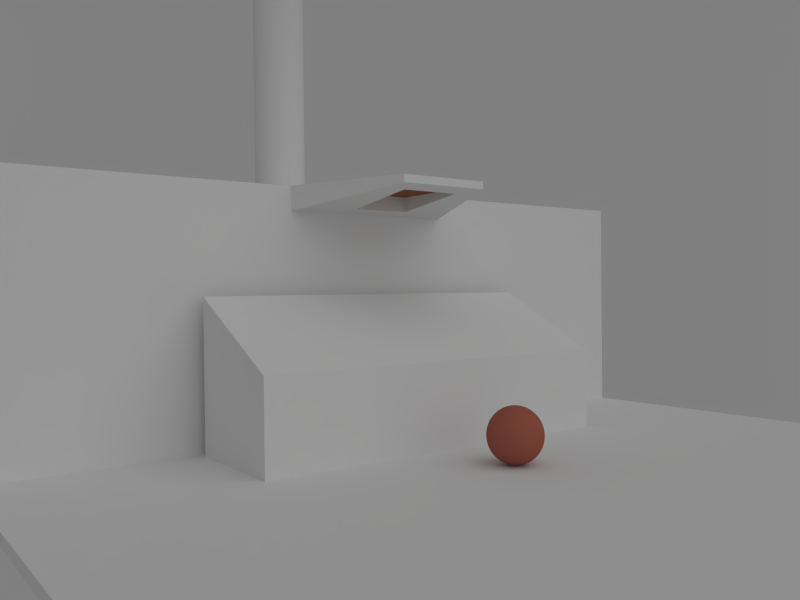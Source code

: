 # Source: test_animation2.blend  (saved by Blender 2.57.1; exported with 4.5.12 LTS)
import bpy
from mathutils import Matrix  # noqa: F401  (used for matrix-valued properties, if any)

bpy.ops.wm.read_factory_settings(use_empty=True)
scene = bpy.context.scene
scene.name = 'Scene'

# ---- collections
col_collection_1 = bpy.data.collections.new('Collection 1'); scene.collection.children.link(col_collection_1)
col_collection_2 = bpy.data.collections.new('Collection 2'); scene.collection.children.link(col_collection_2)
col_collection_15 = bpy.data.collections.new('Collection 15'); scene.collection.children.link(col_collection_15)
col_collection_15.hide_render = True
col_collection_15.hide_viewport = True

# ---- materials (node trees are filled in below, after node groups)
mat_material_002 = bpy.data.materials.new('Material.002')
mat_material_002.alpha_threshold = 0.0
mat_material_002.use_transparent_shadow = False
mat_material_002.diffuse_color = (0.2957, 0.1316, 0.05881, 1.0)
mat_material_002.roughness = 0.5
mat_material_002.line_color = (0.0, 0.0, 0.0, 1.0)
mat_material = bpy.data.materials.new('Material')
mat_material.alpha_threshold = 0.0
mat_material.use_transparent_shadow = False
mat_material.diffuse_color = (0.4385, 0.1303, 0.09113, 1.0)
mat_material.roughness = 0.5
mat_material.specular_intensity = 0.0
mat_material.line_color = (0.0, 0.0, 0.0, 1.0)

# ---- material node trees

# ---- world
world_world = bpy.data.worlds.new('World'); scene.world = world_world
world_world.color = (0.214, 0.214, 0.214)
world_world.use_sun_shadow = False
world_world.sun_shadow_jitter_overblur = 0.0
world_world.cycles.sampling_method = 'MANUAL'
world_world.cycles.sample_map_resolution = 256

# ---- cameras
cam_camera = bpy.data.cameras.new('Camera')
cam_camera.clip_end = 100.0
cam_camera.lens = 35.0
cam_camera.ortho_scale = 7.314
cam_camera.dof.focus_distance = 0.0
cam_camera.dof.aperture_fstop = 128.0

# ---- lights
light_lamp = bpy.data.lights.new('Lamp', 'SUN')
light_lamp.transmission_factor = 0.0
light_lamp.cutoff_distance = 30.0
light_lamp.angle = 1.571
light_lamp.energy = 0.6
light_lamp.shadow_buffer_clip_start = 1.001
light_lamp.shadow_soft_size = 1.0
light_lamp.shadow_cascade_max_distance = 1000.0
light_lamp.cycles.use_multiple_importance_sampling = False

# ---- meshes
me_plane_001 = bpy.data.meshes.new('Plane.001')
me_plane_001.from_pydata([(1.022, 0.9896, 0.0), (1.022, -0.9896, 0.0), (-2.383, -0.9896, 0.0), (-2.383, 0.9896, 0.0)], [], [(0, 3, 2, 1)])
me_plane_001.materials.append(mat_material_002)
me_plane_001.use_remesh_preserve_volume = False
me_plane_001.use_remesh_preserve_attributes = False
me_plane_001.use_mirror_vertex_groups = False
me_plane_001.update()
me_sphere_002 = bpy.data.meshes.new('Sphere.002')
me_sphere_002.from_pydata([(0.0, 0.0, 1.0), (0.1951, 0.0, 0.9808), (0.3827, 0.0, 0.9239), (0.5556, 0.0, 0.8315), (-3.01e-07, -1.247e-07, -1.0), (0.1802, 0.07466, -0.9808), (0.3536, 0.1464, -0.9239), (0.5133, 0.2126, -0.8315), (0.6533, 0.2706, -0.7071), (0.7682, 0.3182, -0.5556), (0.8536, 0.3536, -0.3827), (0.9061, 0.3753, -0.1951), (0.9239, 0.3827, 5.96e-08), (0.9061, 0.3753, 0.1951), (0.8536, 0.3536, 0.3827), (0.7682, 0.3182, 0.5556), (0.6533, 0.2706, 0.7071), (0.5133, 0.2126, 0.8315), (0.3536, 0.1464, 0.9239), (0.1802, 0.07466, 0.9808), (0.1379, 0.1379, 0.9808), (0.2706, 0.2706, 0.9239), (0.3928, 0.3928, 0.8315), (0.5, 0.5, 0.7071), (0.5879, 0.5879, 0.5556), (0.6533, 0.6533, 0.3827), (0.6935, 0.6935, 0.1951), (0.7071, 0.7071, 5.96e-08), (0.6935, 0.6935, -0.1951), (0.6533, 0.6533, -0.3827), (0.5879, 0.5879, -0.5556), (0.5, 0.5, -0.7071), (0.3928, 0.3928, -0.8315), (0.2706, 0.2706, -0.9239), (0.1379, 0.1379, -0.9808), (0.07466, 0.1802, -0.9808), (0.1464, 0.3536, -0.9239), (0.2126, 0.5133, -0.8315), (0.2706, 0.6533, -0.7071), (0.3182, 0.7682, -0.5556), (0.3536, 0.8536, -0.3827), (0.3753, 0.9061, -0.1951), (0.3827, 0.9239, 5.96e-08), (0.3753, 0.9061, 0.1951), (0.3536, 0.8536, 0.3827), (0.3182, 0.7682, 0.5556), (0.2706, 0.6533, 0.7071), (0.2126, 0.5133, 0.8315), (0.1464, 0.3536, 0.9239), (0.07466, 0.1802, 0.9808), (-1.49e-08, 0.1951, 0.9808), (0.0, 0.3827, 0.9239), (-1.49e-08, 0.5556, 0.8315), (1.49e-08, 0.7071, 0.7071), (0.0, 0.8315, 0.5556), (-2.98e-08, 0.9239, 0.3827), (-2.98e-08, 0.9808, 0.1951), (-2.98e-08, 1.0, 5.96e-08), (5.96e-08, 0.9808, -0.1951), (-2.98e-08, 0.9239, -0.3827), (-2.98e-08, 0.8315, -0.5556), (-4.47e-08, 0.7071, -0.7071), (0.0, 0.5556, -0.8315), (-2.98e-08, 0.3827, -0.9239), (-7.451e-09, 0.1951, -0.9808), (-0.07466, 0.1802, -0.9808), (-0.1464, 0.3536, -0.9239), (-0.2126, 0.5133, -0.8315), (-0.2706, 0.6533, -0.7071), (-0.3182, 0.7682, -0.5556), (-0.3536, 0.8536, -0.3827), (-0.3753, 0.9061, -0.1951), (-0.3827, 0.9239, 5.96e-08), (-0.3753, 0.9061, 0.1951), (-0.3536, 0.8536, 0.3827), (-0.3182, 0.7682, 0.5556), (-0.2706, 0.6533, 0.7071), (-0.2126, 0.5133, 0.8315), (-0.1464, 0.3536, 0.9239), (-0.07466, 0.1802, 0.9808), (-0.1379, 0.1379, 0.9808), (-0.2706, 0.2706, 0.9239), (-0.3928, 0.3928, 0.8315), (-0.5, 0.5, 0.7071), (-0.5879, 0.5879, 0.5556), (-0.6533, 0.6533, 0.3827), (-0.6935, 0.6935, 0.1951), (-0.7071, 0.7071, 5.96e-08), (-0.6935, 0.6935, -0.1951), (-0.6533, 0.6533, -0.3827), (-0.5879, 0.5879, -0.5556), (-0.5, 0.5, -0.7071), (-0.3928, 0.3928, -0.8315), (-0.2706, 0.2706, -0.9239), (-0.1379, 0.1379, -0.9808), (-0.1802, 0.07466, -0.9808), (-0.3536, 0.1464, -0.9239), (-0.5133, 0.2126, -0.8315), (-0.6533, 0.2706, -0.7071), (-0.7682, 0.3182, -0.5556), (-0.8536, 0.3536, -0.3827), (-0.9061, 0.3753, -0.1951), (-0.9239, 0.3827, 5.96e-08), (-0.9061, 0.3753, 0.1951), (-0.8536, 0.3536, 0.3827), (-0.7682, 0.3182, 0.5556), (-0.6533, 0.2706, 0.7071), (-0.5133, 0.2126, 0.8315), (-0.3536, 0.1464, 0.9239), (-0.1802, 0.07466, 0.9808), (-0.1951, -1.49e-08, 0.9808), (-0.3827, 0.0, 0.9239), (-0.5556, -1.49e-08, 0.8315), (-0.7071, -4.47e-08, 0.7071), (-0.8315, 0.0, 0.5556), (-0.9239, -2.98e-08, 0.3827), (-0.9808, -5.96e-08, 0.1951), (-1.0, 0.0, 5.96e-08), (-0.9808, 1.192e-07, -0.1951), (-0.9239, -2.98e-08, -0.3827), (-0.8315, 0.0, -0.5556), (-0.7071, -1.49e-08, -0.7071), (-0.5556, 1.49e-08, -0.8315), (-0.3827, -1.49e-08, -0.9239), (-0.1951, -7.451e-09, -0.9808), (-0.1802, -0.07466, -0.9808), (-0.3536, -0.1464, -0.9239), (-0.5133, -0.2126, -0.8315), (-0.6533, -0.2706, -0.7071), (-0.7682, -0.3182, -0.5556), (-0.8536, -0.3536, -0.3827), (-0.9061, -0.3753, -0.1951), (-0.9239, -0.3827, 5.96e-08), (-0.9061, -0.3753, 0.1951), (-0.8536, -0.3536, 0.3827), (-0.7682, -0.3182, 0.5556), (-0.6533, -0.2706, 0.7071), (-0.5133, -0.2126, 0.8315), (-0.3536, -0.1464, 0.9239), (-0.1802, -0.07466, 0.9808), (-0.1379, -0.1379, 0.9808), (-0.2706, -0.2706, 0.9239), (-0.3928, -0.3928, 0.8315), (-0.5, -0.5, 0.7071), (-0.5879, -0.5879, 0.5556), (-0.6533, -0.6533, 0.3827), (-0.6935, -0.6935, 0.1951), (-0.7071, -0.7071, 5.96e-08), (-0.6935, -0.6935, -0.1951), (-0.6533, -0.6533, -0.3827), (-0.5879, -0.5879, -0.5556), (-0.5, -0.5, -0.7071), (-0.3928, -0.3928, -0.8315), (-0.2706, -0.2706, -0.9239), (-0.1379, -0.1379, -0.9808), (-0.07466, -0.1802, -0.9808), (-0.1464, -0.3536, -0.9239), (-0.2126, -0.5133, -0.8315), (-0.2706, -0.6533, -0.7071), (-0.3182, -0.7682, -0.5556), (-0.3536, -0.8536, -0.3827), (-0.3753, -0.9061, -0.1951), (-0.3827, -0.9239, 5.96e-08), (-0.3753, -0.9061, 0.1951), (-0.3536, -0.8536, 0.3827), (-0.3182, -0.7682, 0.5556), (-0.2706, -0.6533, 0.7071), (-0.2126, -0.5133, 0.8315), (-0.1464, -0.3536, 0.9239), (-0.07466, -0.1802, 0.9808), (1.49e-08, -0.1951, 0.9808), (0.0, -0.3827, 0.9239), (1.49e-08, -0.5556, 0.8315), (1.49e-08, -0.7071, 0.7071), (0.0, -0.8315, 0.5556), (2.98e-08, -0.9239, 0.3827), (8.941e-08, -0.9808, 0.1951), (2.98e-08, -1.0, 5.96e-08), (-2.086e-07, -0.9808, -0.1951), (2.98e-08, -0.9239, -0.3827), (0.0, -0.8315, -0.5556), (2.98e-08, -0.7071, -0.7071), (-1.49e-08, -0.5556, -0.8315), (1.49e-08, -0.3827, -0.9239), (7.451e-09, -0.1951, -0.9808), (0.07466, -0.1802, -0.9808), (0.1464, -0.3536, -0.9239), (0.2126, -0.5133, -0.8315), (0.2706, -0.6533, -0.7071), (0.3182, -0.7682, -0.5556), (0.3536, -0.8536, -0.3827), (0.3753, -0.9061, -0.1951), (0.3827, -0.9239, 5.96e-08), (0.3753, -0.9061, 0.1951), (0.3536, -0.8536, 0.3827), (0.3182, -0.7682, 0.5556), (0.2706, -0.6533, 0.7071), (0.2126, -0.5133, 0.8315), (0.1464, -0.3536, 0.9239), (0.07466, -0.1802, 0.9808), (0.1379, -0.1379, 0.9808), (0.2706, -0.2706, 0.9239), (0.3928, -0.3928, 0.8315), (0.5, -0.5, 0.7071), (0.5879, -0.5879, 0.5556), (0.6533, -0.6533, 0.3827), (0.6935, -0.6935, 0.1951), (0.7071, -0.7071, 5.96e-08), (0.6935, -0.6935, -0.1951), (0.6533, -0.6533, -0.3827), (0.5879, -0.5879, -0.5556), (0.5, -0.5, -0.7071), (0.3928, -0.3928, -0.8315), (0.2706, -0.2706, -0.9239), (0.1379, -0.1379, -0.9808), (0.1802, -0.07466, -0.9808), (0.3536, -0.1464, -0.9239), (0.5133, -0.2126, -0.8315), (0.6533, -0.2706, -0.7071), (0.7682, -0.3182, -0.5556), (0.8536, -0.3536, -0.3827), (0.9061, -0.3753, -0.1951), (0.9239, -0.3827, 5.96e-08), (0.9061, -0.3753, 0.1951), (0.8536, -0.3536, 0.3827), (0.7682, -0.3182, 0.5556), (0.6533, -0.2706, 0.7071), (0.5133, -0.2126, 0.8315), (0.3536, -0.1464, 0.9239), (0.1802, -0.07466, 0.9808), (0.7071, 2.98e-08, 0.7071), (0.8315, 0.0, 0.5556), (0.9239, 2.98e-08, 0.3827), (0.9808, 1.49e-07, 0.1951), (1.0, 2.98e-08, 5.96e-08), (0.9808, -1.788e-07, -0.1951), (0.9239, 2.98e-08, -0.3827), (0.8315, 0.0, -0.5556), (0.7071, 1.49e-08, -0.7071), (0.5556, -1.49e-08, -0.8315), (0.3827, 1.49e-08, -0.9239), (0.1951, 7.451e-09, -0.9808)], [], [(241, 4, 5), (240, 241, 5, 6), (239, 240, 6, 7), (238, 239, 7, 8), (237, 238, 8, 9), (236, 237, 9, 10), (235, 236, 10, 11), (234, 235, 11, 12), (233, 234, 12, 13), (232, 233, 13, 14), (231, 232, 14, 15), (230, 231, 15, 16), (3, 230, 16, 17), (2, 3, 17, 18), (1, 2, 18, 19), (0, 1, 19), (0, 19, 20), (19, 18, 21, 20), (18, 17, 22, 21), (17, 16, 23, 22), (16, 15, 24, 23), (15, 14, 25, 24), (14, 13, 26, 25), (13, 12, 27, 26), (12, 11, 28, 27), (11, 10, 29, 28), (10, 9, 30, 29), (9, 8, 31, 30), (8, 7, 32, 31), (7, 6, 33, 32), (6, 5, 34, 33), (5, 4, 34), (34, 4, 35), (33, 34, 35, 36), (32, 33, 36, 37), (31, 32, 37, 38), (30, 31, 38, 39), (29, 30, 39, 40), (28, 29, 40, 41), (27, 28, 41, 42), (26, 27, 42, 43), (25, 26, 43, 44), (24, 25, 44, 45), (23, 24, 45, 46), (22, 23, 46, 47), (21, 22, 47, 48), (20, 21, 48, 49), (0, 20, 49), (0, 49, 50), (49, 48, 51, 50), (48, 47, 52, 51), (47, 46, 53, 52), (46, 45, 54, 53), (45, 44, 55, 54), (44, 43, 56, 55), (43, 42, 57, 56), (42, 41, 58, 57), (41, 40, 59, 58), (40, 39, 60, 59), (39, 38, 61, 60), (38, 37, 62, 61), (37, 36, 63, 62), (36, 35, 64, 63), (35, 4, 64), (64, 4, 65), (63, 64, 65, 66), (62, 63, 66, 67), (61, 62, 67, 68), (60, 61, 68, 69), (59, 60, 69, 70), (58, 59, 70, 71), (57, 58, 71, 72), (56, 57, 72, 73), (55, 56, 73, 74), (54, 55, 74, 75), (53, 54, 75, 76), (52, 53, 76, 77), (51, 52, 77, 78), (50, 51, 78, 79), (0, 50, 79), (0, 79, 80), (79, 78, 81, 80), (78, 77, 82, 81), (77, 76, 83, 82), (76, 75, 84, 83), (75, 74, 85, 84), (74, 73, 86, 85), (73, 72, 87, 86), (72, 71, 88, 87), (71, 70, 89, 88), (70, 69, 90, 89), (69, 68, 91, 90), (68, 67, 92, 91), (67, 66, 93, 92), (66, 65, 94, 93), (65, 4, 94), (94, 4, 95), (93, 94, 95, 96), (92, 93, 96, 97), (91, 92, 97, 98), (90, 91, 98, 99), (89, 90, 99, 100), (88, 89, 100, 101), (87, 88, 101, 102), (86, 87, 102, 103), (85, 86, 103, 104), (84, 85, 104, 105), (83, 84, 105, 106), (82, 83, 106, 107), (81, 82, 107, 108), (80, 81, 108, 109), (0, 80, 109), (0, 109, 110), (109, 108, 111, 110), (108, 107, 112, 111), (107, 106, 113, 112), (106, 105, 114, 113), (105, 104, 115, 114), (104, 103, 116, 115), (103, 102, 117, 116), (102, 101, 118, 117), (101, 100, 119, 118), (100, 99, 120, 119), (99, 98, 121, 120), (98, 97, 122, 121), (97, 96, 123, 122), (96, 95, 124, 123), (95, 4, 124), (124, 4, 125), (123, 124, 125, 126), (122, 123, 126, 127), (121, 122, 127, 128), (120, 121, 128, 129), (119, 120, 129, 130), (118, 119, 130, 131), (117, 118, 131, 132), (116, 117, 132, 133), (115, 116, 133, 134), (114, 115, 134, 135), (113, 114, 135, 136), (112, 113, 136, 137), (111, 112, 137, 138), (110, 111, 138, 139), (0, 110, 139), (0, 139, 140), (139, 138, 141, 140), (138, 137, 142, 141), (137, 136, 143, 142), (136, 135, 144, 143), (135, 134, 145, 144), (134, 133, 146, 145), (133, 132, 147, 146), (132, 131, 148, 147), (131, 130, 149, 148), (130, 129, 150, 149), (129, 128, 151, 150), (128, 127, 152, 151), (127, 126, 153, 152), (126, 125, 154, 153), (125, 4, 154), (154, 4, 155), (153, 154, 155, 156), (152, 153, 156, 157), (151, 152, 157, 158), (150, 151, 158, 159), (149, 150, 159, 160), (148, 149, 160, 161), (147, 148, 161, 162), (146, 147, 162, 163), (145, 146, 163, 164), (144, 145, 164, 165), (143, 144, 165, 166), (142, 143, 166, 167), (141, 142, 167, 168), (140, 141, 168, 169), (0, 140, 169), (0, 169, 170), (169, 168, 171, 170), (168, 167, 172, 171), (167, 166, 173, 172), (166, 165, 174, 173), (165, 164, 175, 174), (164, 163, 176, 175), (163, 162, 177, 176), (162, 161, 178, 177), (161, 160, 179, 178), (160, 159, 180, 179), (159, 158, 181, 180), (158, 157, 182, 181), (157, 156, 183, 182), (156, 155, 184, 183), (155, 4, 184), (184, 4, 185), (183, 184, 185, 186), (182, 183, 186, 187), (181, 182, 187, 188), (180, 181, 188, 189), (179, 180, 189, 190), (178, 179, 190, 191), (177, 178, 191, 192), (176, 177, 192, 193), (175, 176, 193, 194), (174, 175, 194, 195), (173, 174, 195, 196), (172, 173, 196, 197), (171, 172, 197, 198), (170, 171, 198, 199), (0, 170, 199), (0, 199, 200), (199, 198, 201, 200), (198, 197, 202, 201), (197, 196, 203, 202), (196, 195, 204, 203), (195, 194, 205, 204), (194, 193, 206, 205), (193, 192, 207, 206), (192, 191, 208, 207), (191, 190, 209, 208), (190, 189, 210, 209), (189, 188, 211, 210), (188, 187, 212, 211), (187, 186, 213, 212), (186, 185, 214, 213), (185, 4, 214), (214, 4, 215), (213, 214, 215, 216), (212, 213, 216, 217), (211, 212, 217, 218), (210, 211, 218, 219), (209, 210, 219, 220), (208, 209, 220, 221), (207, 208, 221, 222), (206, 207, 222, 223), (205, 206, 223, 224), (204, 205, 224, 225), (203, 204, 225, 226), (202, 203, 226, 227), (201, 202, 227, 228), (200, 201, 228, 229), (0, 200, 229), (0, 229, 1), (229, 228, 2, 1), (228, 227, 3, 2), (227, 226, 230, 3), (226, 225, 231, 230), (225, 224, 232, 231), (224, 223, 233, 232), (223, 222, 234, 233), (222, 221, 235, 234), (221, 220, 236, 235), (220, 219, 237, 236), (219, 218, 238, 237), (218, 217, 239, 238), (217, 216, 240, 239), (216, 215, 241, 240), (215, 4, 241)])
me_sphere_002.materials.append(mat_material)
me_sphere_002.use_remesh_preserve_volume = False
me_sphere_002.use_remesh_preserve_attributes = False
me_sphere_002.use_mirror_vertex_groups = False
me_sphere_002.update()
me_plane = bpy.data.meshes.new('Plane')
me_plane.from_pydata([(-1.0, -1.0, 0.0), (-1.0, 1.0, 0.0), (-0.5596, -1.0, 0.0), (-0.5596, 1.0, 0.0), (-0.5596, 1.0, 0.6646), (-0.5596, -1.0, 0.6646), (-1.0, 1.0, 0.6646), (-1.0, -1.0, 0.6646), (-1.0, -0.1261, 2.98e-08), (-1.0, 0.1261, 2.98e-08), (-0.5596, -0.1261, 2.98e-08), (-0.5596, 0.1261, 2.98e-08), (-0.5596, -0.2469, 0.6646), (-0.5596, 0.2469, 0.6646), (-1.0, -0.1261, 0.6646), (-1.0, 0.1261, 0.6646), (-0.5596, 1.0, 0.5998), (-0.5596, -1.0, 0.5998), (-1.0, 1.0, 0.5998), (-1.0, -1.0, 0.5998), (-0.5596, -0.2469, 0.5998), (-0.5596, 0.2469, 0.5998), (-1.0, 0.1261, 0.5998), (-1.0, -0.1261, 0.5998), (-0.2316, 0.1261, 0.6448), (-0.2316, -0.1261, 0.6448), (-0.2316, 0.1261, 0.6646), (-0.2316, -0.1261, 0.6646), (-0.5596, 0.1261, -0.02387), (-0.5596, -0.1261, -0.02387), (-1.0, 0.1261, -0.02387), (-1.0, -0.1261, -0.02387), (-0.5596, 1.0, -0.02387), (-0.5596, -1.0, -0.02387), (-1.0, 1.0, -0.02387), (-1.0, -1.0, -0.02387), (2.019, -1.0, -0.02387), (2.019, 1.0, -0.02387), (2.019, -0.1261, -0.02387), (2.019, 0.1261, -0.02387), (2.019, 0.5042, 2.98e-08), (2.019, -0.5042, 2.98e-08), (2.019, 1.0, 0.0), (2.019, -1.0, 0.0), (-0.2179, -0.1261, -0.02387), (-0.2179, -1.0, -0.02387), (-0.2179, -1.0, 0.0), (-0.2179, 0.1261, -0.02387), (-0.2179, 1.0, 0.0), (-0.2179, 1.0, -0.02387), (-0.2179, 0.5042, 2.98e-08), (-0.2179, -0.5042, 2.98e-08), (-0.5243, -0.1261, -0.02387), (-0.5243, -1.0, -0.02387), (-0.5243, -1.0, 0.0), (-0.5243, 0.1261, -0.02387), (-0.5243, 1.0, 0.0), (-0.5243, 1.0, -0.02387), (-0.5243, 0.5042, 2.98e-08), (-0.5243, -0.5042, 2.98e-08), (-0.5243, -0.5042, 0.3808), (-0.5243, 0.5042, 0.3808), (-0.2179, -0.5042, 0.2177), (-0.2179, 0.5042, 0.2177), (-0.289, 0.08199, 0.6646), (-0.289, -0.08199, 0.6646), (-0.5022, -0.08199, 0.6646), (-0.5022, 0.08199, 0.6646), (-0.5022, -0.08199, 0.6077), (-0.289, -0.08199, 0.6369), (-0.289, 0.08199, 0.6369), (-0.5022, 0.08199, 0.6077), (-0.289, 0.08199, 0.6493), (-0.5022, 0.08199, 0.6493), (-0.289, -0.08199, 0.6493), (-0.5022, -0.08199, 0.6493), (-0.289, 0.08199, 0.6579), (-0.5022, 0.08199, 0.6579), (-0.289, -0.08199, 0.6579), (-0.5022, -0.08199, 0.6579), (-0.5146, -0.09153, 0.6579), (-0.2766, -0.09153, 0.6579), (-0.5146, 0.09153, 0.6579), (-0.2766, 0.09153, 0.6579), (-0.5146, -0.09153, 0.6493), (-0.2766, -0.09153, 0.6493), (-0.5146, 0.09153, 0.6493), (-0.2766, 0.09153, 0.6493)], [], [(6, 15, 13, 4), (15, 14, 12, 13), (14, 7, 5, 12), (1, 18, 16, 3), (18, 6, 4, 16), (19, 0, 2, 17), (17, 5, 7, 19), (10, 20, 17, 2), (20, 12, 5, 17), (11, 21, 20, 10), (3, 16, 21, 11), (16, 4, 13, 21), (9, 22, 18, 1), (22, 15, 6, 18), (8, 23, 22, 9), (23, 14, 15, 22), (0, 19, 23, 8), (19, 7, 14, 23), (21, 13, 26, 24), (12, 20, 25, 27), (24, 26, 27, 25), (9, 1, 34, 30), (8, 9, 30, 31), (0, 8, 31, 35), (1, 3, 32, 34), (2, 0, 35, 33), (42, 40, 39, 37), (40, 41, 38, 39), (41, 43, 36, 38), (44, 38, 36, 45), (45, 36, 43, 46), (47, 39, 38, 44), (48, 42, 37, 49), (49, 37, 39, 47), (50, 40, 42, 48), (51, 41, 40, 50), (46, 43, 41, 51), (29, 52, 53, 33), (52, 44, 45, 53), (33, 53, 54, 2), (53, 45, 46, 54), (28, 55, 52, 29), (55, 47, 44, 52), (3, 56, 57, 32), (56, 48, 49, 57), (32, 57, 55, 28), (57, 49, 47, 55), (11, 58, 56, 3), (58, 50, 48, 56), (10, 59, 58, 11), (2, 54, 59, 10), (54, 46, 51, 59), (58, 59, 60, 61), (59, 51, 62, 60), (50, 58, 61, 63), (51, 50, 63, 62), (60, 62, 63, 61), (28, 30, 34, 32), (28, 29, 31, 30), (29, 33, 35, 31), (27, 26, 64, 65), (12, 27, 65, 66), (26, 13, 67, 64), (13, 12, 66, 67), (25, 20, 68, 69), (24, 25, 69, 70), (21, 24, 70, 71), (20, 21, 71, 68), (73, 71, 70, 72), (72, 70, 69, 74), (74, 69, 68, 75), (75, 68, 71, 73), (67, 77, 76, 64), (64, 76, 78, 65), (65, 78, 79, 66), (66, 79, 77, 67), (77, 79, 80, 82), (79, 78, 81, 80), (78, 76, 83, 81), (76, 77, 82, 83), (75, 73, 86, 84), (74, 75, 84, 85), (72, 74, 85, 87), (73, 72, 87, 86), (82, 86, 87, 83), (83, 87, 85, 81), (81, 85, 84, 80), (80, 84, 86, 82)])
me_plane.use_remesh_preserve_volume = False
me_plane.use_remesh_preserve_attributes = False
me_plane.use_mirror_vertex_groups = False
me_plane.update()

# ---- curves / text
cu_beziercurve = bpy.data.curves.new('BezierCurve', 'CURVE')
cu_beziercurve.dimensions = '3D'
_sp = cu_beziercurve.splines.new('BEZIER'); _sp.bezier_points.add(3)
_sp.bezier_points.foreach_set('co', [0.0, 0.0, 0.0, 10.61, -4.688, -3.54e-07, 18.76, -4.675, -4.955e-07, 24.03, -4.688, -5.865e-07])
_sp.bezier_points.foreach_set('handle_left', [-0.2602, -0.6575, -6.499e-09, 6.278, 8.253, 3.781e-07, 14.12, 3.131, -4.539e-08, 20.88, -2.17, -3.789e-07])
_sp.bezier_points.foreach_set('handle_right', [0.2602, 0.6575, 6.499e-09, 10.92, -5.637, -4.076e-07, 19.28, -5.534, -5.45e-07, 24.81, -5.312, -6.38e-07])
for _p, _l, _r in zip(_sp.bezier_points, ['ALIGNED', 'ALIGNED', 'ALIGNED', 'ALIGNED'], ['ALIGNED', 'ALIGNED', 'ALIGNED', 'ALIGNED']): _p.handle_left_type = _l; _p.handle_right_type = _r
_sp.order_u = 0
_sp.order_v = 0
cu_beziercurve.use_path = True
cu_beziercurve.use_path_clamp = True
cu_beziercurve.bevel_resolution = 0
cu_beziercurve.fill_mode = 'HALF'
cu_beziercurve_001 = bpy.data.curves.new('BezierCurve.001', 'CURVE')
cu_beziercurve_001.dimensions = '3D'
_sp = cu_beziercurve_001.splines.new('BEZIER'); _sp.bezier_points.add(3)
_sp.bezier_points.foreach_set('co', [16.78, -9.779, -7.383e-07, -2.3, -9.779, -7.383e-07, -2.3, 9.818e-08, 7.412e-15, -0.3753, 1.038e-07, 7.839e-15])
_sp.bezier_points.foreach_set('handle_left', [17.49, -9.779, -7.307e-07, -1.593, -9.779, -7.307e-07, -5.785, 3.674e-07, 3.775e-08, -1.375, 1.038e-07, 7.839e-15])
_sp.bezier_points.foreach_set('handle_right', [13.3, -9.779, -7.761e-07, -5.785, -9.779, -7.761e-07, -1.593, 4.353e-08, -7.661e-09, 0.6247, 1.038e-07, 7.839e-15])
for _p, _l, _r in zip(_sp.bezier_points, ['ALIGNED', 'ALIGNED', 'ALIGNED', 'ALIGNED'], ['ALIGNED', 'ALIGNED', 'ALIGNED', 'ALIGNED']): _p.handle_left_type = _l; _p.handle_right_type = _r
_sp.order_u = 0
_sp.order_v = 0
cu_beziercurve_001.use_path = True
cu_beziercurve_001.use_path_clamp = True
cu_beziercurve_001.bevel_mode = 'OBJECT'
cu_beziercurve_001.bevel_resolution = 0
cu_beziercurve_001.fill_mode = 'HALF'
cu_beziercircle = bpy.data.curves.new('BezierCircle', 'CURVE')
cu_beziercircle.dimensions = '3D'
_sp = cu_beziercircle.splines.new('BEZIER'); _sp.bezier_points.add(3)
_sp.bezier_points.foreach_set('co', [-1.0, 0.0, 0.0, 0.0, 1.0, 0.0, 1.0, 0.0, 0.0, 0.0, -1.0, 0.0])
_sp.bezier_points.foreach_set('handle_left', [-1.0, -0.5521, 0.0, -0.5521, 1.0, 0.0, 1.0, 0.5521, 0.0, 0.5521, -1.0, 0.0])
_sp.bezier_points.foreach_set('handle_right', [-1.0, 0.5521, 0.0, 0.5521, 1.0, 0.0, 1.0, -0.5521, 0.0, -0.5521, -1.0, 0.0])
for _p, _l, _r in zip(_sp.bezier_points, ['AUTO', 'AUTO', 'AUTO', 'AUTO'], ['AUTO', 'AUTO', 'AUTO', 'AUTO']): _p.handle_left_type = _l; _p.handle_right_type = _r
_sp.order_u = 0
_sp.order_v = 0
_sp.use_cyclic_u = True
cu_beziercircle.use_path = True
cu_beziercircle.use_path_clamp = True
cu_beziercircle.bevel_resolution = 0
cu_beziercircle.fill_mode = 'HALF'
arm_armature = bpy.data.armatures.new('Armature')  # bones are not reproduced

# ---- objects
ob_trappe = bpy.data.objects.new('trappe', me_plane_001)
ob_armature = bpy.data.objects.new('Armature', arm_armature)
ob_sphere = bpy.data.objects.new('Sphere', me_sphere_002)
ob_camera = bpy.data.objects.new('Camera', cam_camera)
ob_plane = bpy.data.objects.new('Plane', me_plane)
ob_lamp = bpy.data.objects.new('Lamp', light_lamp)
ob_beziercurve_001 = bpy.data.objects.new('BezierCurve.001', cu_beziercurve)
ob_beziercurve = bpy.data.objects.new('BezierCurve', cu_beziercurve_001)
ob_beziercircle = bpy.data.objects.new('BezierCircle', cu_beziercircle)

# ---- transforms, parenting, visibility, modifiers, constraints
ob_trappe.location = (-5.369, 0.0, 9.893)
ob_trappe.scale = (1.0, 1.328, 1.0)
ob_trappe.lineart.crease_threshold = 0.0
_m = ob_trappe.modifiers.new('Solidify', 'SOLIDIFY')
_m.thickness = 0.1246
_m.nonmanifold_thickness_mode = 'FIXED'
_m.nonmanifold_merge_threshold = 0.0003
ob_armature.location = (0.0, 0.0, 0.0)
ob_armature.display_type = 'WIRE'
ob_armature.show_in_front = True
ob_armature.lineart.crease_threshold = 0.0
ob_sphere.parent = ob_armature
ob_sphere.location = (0.0, 0.0, 1.0)
ob_sphere.lineart.crease_threshold = 0.0
_vg = ob_sphere.vertex_groups.new(name='center')
for _i, _w in zip([0, 1, 2, 3, 4, 5, 6, 7, 8, 9, 10, 11, 12, 13, 14, 15, 16, 17, 18, 19, 20, 21, 22, 23, 24, 25, 26, 27, 28, 29, 30, 31, 32, 33, 34, 35, 36, 37, 38, 39, 40, 41, 42, 43, 44, 45, 46, 47, 48, 49, 50, 51, 52, 53, 54, 55, 56, 57, 58, 59, 60, 61, 62, 63, 64, 65, 66, 67, 68, 69, 70, 71, 72, 73, 74, 75, 76, 77, 78, 79, 80, 81, 82, 83, 84, 85, 86, 87, 88, 89, 90, 91, 92, 93, 94, 95, 96, 97, 98, 99, 100, 101, 102, 103, 104, 105, 106, 107, 108, 109, 110, 111, 112, 113, 114, 115, 116, 117, 118, 119, 120, 121, 122, 123, 124, 125, 126, 127, 128, 129, 130, 131, 132, 133, 134, 135, 136, 137, 138, 139, 140, 141, 142, 143, 144, 145, 146, 147, 148, 149, 150, 151, 152, 153, 154, 155, 156, 157, 158, 159, 160, 161, 162, 163, 164, 165, 166, 167, 168, 169, 170, 171, 172, 173, 174, 175, 176, 177, 178, 179, 180, 181, 182, 183, 184, 185, 186, 187, 188, 189, 190, 191, 192, 193, 194, 195, 196, 197, 198, 199, 200, 201, 202, 203, 204, 205, 206, 207, 208, 209, 210, 211, 212, 213, 214, 215, 216, 217, 218, 219, 220, 221, 222, 223, 224, 225, 226, 227, 228, 229, 230, 231, 232, 233, 234, 235, 236, 237, 238, 239, 240, 241], [1.0, 0.9867, 0.9795, 0.9763, 1.0, 0.9372, 0.9404, 0.9697, 0.9821, 0.9885, 0.9919, 0.9938, 0.9946, 0.9938, 0.9919, 0.9885, 0.9821, 0.9761, 0.9793, 0.9865, 0.9865, 0.9793, 0.9761, 0.9821, 0.9885, 0.9919, 0.9938, 0.9946, 0.9938, 0.9919, 0.9885, 0.9821, 0.9696, 0.9404, 0.9368, 0.9361, 0.9404, 0.9696, 0.9821, 0.9885, 0.9919, 0.9938, 0.9946, 0.9938, 0.9919, 0.9885, 0.9821, 0.9763, 0.9795, 0.9869, 0.9866, 0.9794, 0.9762, 0.9821, 0.9885, 0.9919, 0.9938, 0.9946, 0.9938, 0.9919, 0.9885, 0.9821, 0.9696, 0.9403, 0.9349, 0.933, 0.9403, 0.9696, 0.9821, 0.9885, 0.9919, 0.9938, 0.9946, 0.9938, 0.9919, 0.9885, 0.9821, 0.9763, 0.9795, 0.9867, 0.9869, 0.9797, 0.9766, 0.9821, 0.9885, 0.9919, 0.9938, 0.9946, 0.9937, 0.9919, 0.9885, 0.9821, 0.9696, 0.9403, 0.9305, 0.9273, 0.9403, 0.9696, 0.9821, 0.9885, 0.9919, 0.9937, 0.9946, 0.9938, 0.9919, 0.9885, 0.9821, 0.9767, 0.9799, 0.987, 0.9868, 0.9797, 0.9766, 0.9821, 0.9885, 0.9919, 0.9938, 0.9946, 0.9938, 0.9919, 0.9885, 0.9821, 0.9696, 0.9403, 0.9259, 0.9266, 0.9403, 0.9696, 0.9821, 0.9885, 0.9919, 0.9938, 0.9946, 0.9938, 0.9919, 0.9885, 0.9821, 0.9765, 0.9796, 0.9867, 0.9869, 0.98, 0.9769, 0.9821, 0.9885, 0.9919, 0.9938, 0.9946, 0.9938, 0.9919, 0.9885, 0.9821, 0.9696, 0.9403, 0.9282, 0.9305, 0.9403, 0.9696, 0.9821, 0.9885, 0.9919, 0.9938, 0.9946, 0.9938, 0.9919, 0.9885, 0.9822, 0.9776, 0.9808, 0.9878, 0.9874, 0.9806, 0.9776, 0.9822, 0.9885, 0.9919, 0.9938, 0.9946, 0.9938, 0.9919, 0.9885, 0.9821, 0.9696, 0.9404, 0.9334, 0.9349, 0.9404, 0.9696, 0.9821, 0.9885, 0.9919, 0.9938, 0.9946, 0.9938, 0.9919, 0.9885, 0.9822, 0.9773, 0.9803, 0.9872, 0.987, 0.98, 0.9769, 0.9822, 0.9885, 0.9919, 0.9938, 0.9946, 0.9938, 0.9919, 0.9885, 0.9821, 0.9697, 0.9404, 0.9361, 0.9368, 0.9404, 0.9697, 0.9821, 0.9885, 0.9919, 0.9938, 0.9946, 0.9938, 0.9919, 0.9885, 0.9822, 0.9766, 0.9797, 0.9869, 0.9821, 0.9885, 0.9919, 0.9938, 0.9946, 0.9938, 0.9919, 0.9885, 0.9821, 0.9697, 0.9404, 0.9372]): _vg.add([_i], _w, 'REPLACE')
_m = ob_sphere.modifiers.new('Armature', 'ARMATURE')
_m.object = ob_armature
_m.use_bone_envelopes = True
_m = ob_sphere.modifiers.new('Subsurf', 'SUBSURF')
_m.uv_smooth = 'PRESERVE_CORNERS'
_m.quality = 2
_m.show_only_control_edges = False
ob_camera.location = (18.46, -18.58, 5.887)
ob_camera.rotation_euler = (1.558, 0.01082, 0.9277)
ob_camera.lock_rotations_4d = False
ob_camera.empty_display_type = 'ARROWS'
ob_camera.color = (0.0, 0.0, 0.0, 0.0)
ob_camera.display_type = 'WIRE'
ob_camera.lineart.crease_threshold = 0.0
_c = ob_camera.constraints.new('TRACK_TO'); _c.name = 'AutoTrack'
_c.target = ob_armature
_c.up_axis = 'UP_Z'
ob_plane.location = (0.0, 0.0, 0.0)
ob_plane.scale = (15.05, 15.05, 15.05)
ob_plane.lineart.crease_threshold = 0.0
_vg = ob_plane.vertex_groups.new(name='Group')
ob_lamp.location = (15.55, 1.005, 13.61)
ob_lamp.rotation_euler = (0.8887, -0.01829, 1.681)
ob_lamp.lock_rotations_4d = False
ob_lamp.empty_display_type = 'ARROWS'
ob_lamp.color = (0.0, 0.0, 0.0, 0.0)
ob_lamp.lineart.crease_threshold = 0.0
ob_beziercurve_001.location = (-6.004, 4.741e-07, 4.923)
ob_beziercurve_001.rotation_euler = (1.571, -0.0, 0.0)
ob_beziercurve_001.lineart.crease_threshold = 0.0
ob_beziercurve.location = (-6.0, 0.0, 19.58)
ob_beziercurve.rotation_euler = (1.571, 1.571, 0.0)
ob_beziercurve.scale = (1.045, 1.045, 1.045)
ob_beziercurve.lineart.crease_threshold = 0.0
_m = ob_beziercurve.modifiers.new('Solidify', 'SOLIDIFY')
_m.thickness = -0.1708
_m.nonmanifold_thickness_mode = 'FIXED'
_m.nonmanifold_merge_threshold = 0.0003
ob_beziercircle.location = (0.0, 0.0, 0.0)
ob_beziercircle.lineart.crease_threshold = 0.0
cu_beziercurve_001.bevel_object = ob_beziercircle

# ---- collection membership
col_collection_1.objects.link(ob_trappe)
col_collection_1.objects.link(ob_armature)
col_collection_1.objects.link(ob_sphere)
col_collection_1.objects.link(ob_camera)
col_collection_1.objects.link(ob_plane)
col_collection_1.objects.link(ob_lamp)
col_collection_2.objects.link(ob_beziercurve_001)
col_collection_2.objects.link(ob_beziercurve)
col_collection_15.objects.link(ob_beziercircle)

# ---- scene / render settings (as saved in the file)
scene.camera = ob_camera
scene.frame_start = 1; scene.frame_end = 96; scene.frame_set(64)
scene.render.engine = 'BLENDER_EEVEE_NEXT'
scene.render.image_settings.color_mode = 'RGB'
scene.render.image_settings.compression = 90
scene.render.resolution_x = 640
scene.render.resolution_y = 480
scene.render.dither_intensity = 0.0
scene.render.use_compositing = False
scene.render.use_sequencer = False
scene.render.bake_margin = 2
scene.render.bake_bias = 0.0
scene.cycles.use_denoising = False
scene.cycles.samples = 10
scene.cycles.sampling_pattern = 'TABULATED_SOBOL'
scene.cycles.light_sampling_threshold = 0.0
scene.cycles.use_adaptive_sampling = False
scene.cycles.use_light_tree = False
scene.cycles.blur_glossy = 0.0
scene.cycles.volume_bounces = 1
scene.cycles.pixel_filter_type = 'GAUSSIAN'
scene.cycles.sample_clamp_indirect = 0.0
scene.view_settings.view_transform = 'Standard'
bpy.context.view_layer.update()
